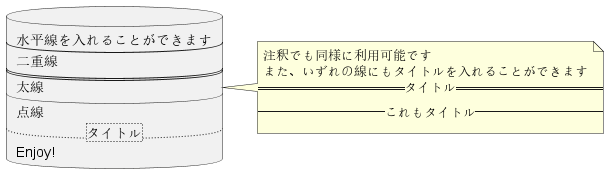

The diagram above was rendered by PlantUML. Its source (embedded in the PNG):
@startuml
database DB1 as "
水平線を入れることができます
----
二重線
====
太線
____
点線
..タイトル..
Enjoy!
"
note right
  注釈でも同様に利用可能です
  また、いずれの線にもタイトルを入れることができます
  ==タイトル==
  --これもタイトル--
end note

@enduml